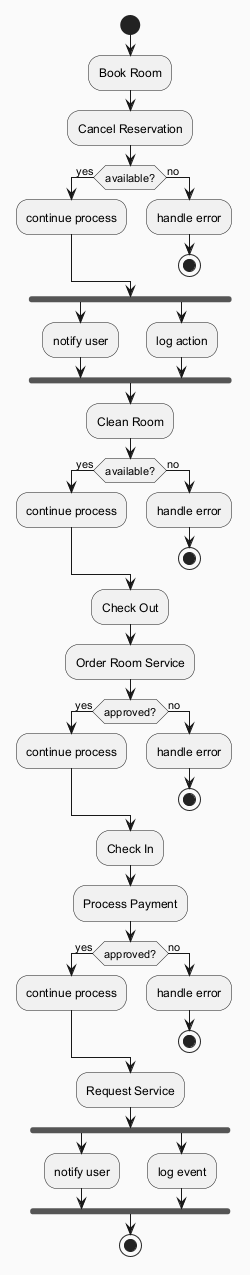

The diagram above was rendered by PlantUML. Its source (embedded in the PNG):
@startuml
skinparam backgroundColor #FAFAFA
skinparam classBackgroundColor #FFF3E0
skinparam classBorderColor #E65100
start
:Book Room;
:Cancel Reservation;
if (available?) then (yes)
:continue process;
else (no)
:handle error;
stop
endif
fork
:notify user;
fork again
:log action;
end fork
:Clean Room;
if (available?) then (yes)
:continue process;
else (no)
:handle error;
stop
endif
:Check Out;
:Order Room Service;
if (approved?) then (yes)
:continue process;
else (no)
:handle error;
stop
endif
:Check In;
:Process Payment;
if (approved?) then (yes)
:continue process;
else (no)
:handle error;
stop
endif
:Request Service;
fork
:notify user;
fork again
:log event;
end fork
stop
@enduml